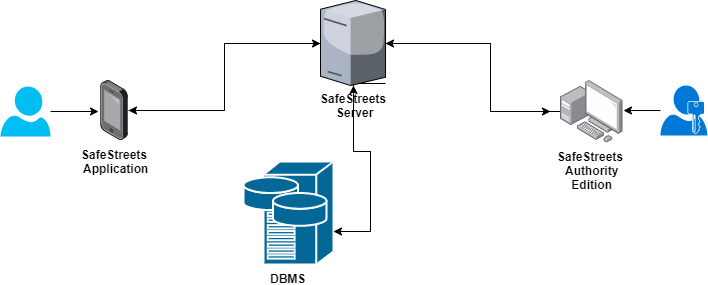

The diagram above was exported from draw.io. Its source (the exported page's mxGraphModel, read from the mxfile embedded in the PNG):
<mxGraphModel dx="1024" dy="565" grid="1" gridSize="10" guides="1" tooltips="1" connect="1" arrows="1" fold="1" page="1" pageScale="1" pageWidth="827" pageHeight="1169" math="0" shadow="0">
  <root>
    <mxCell id="0" />
    <mxCell id="1" parent="0" />
    <mxCell id="2" style="edgeStyle=orthogonalEdgeStyle;rounded=0;orthogonalLoop=1;jettySize=auto;html=1;" edge="1" source="3" target="15" parent="1">
      <mxGeometry relative="1" as="geometry">
        <mxPoint x="390" y="190" as="targetPoint" />
      </mxGeometry>
    </mxCell>
    <mxCell id="3" value="&lt;b&gt;SafeStreets &lt;br&gt;Application&lt;/b&gt;" style="points=[];aspect=fixed;html=1;align=center;shadow=0;dashed=0;image;image=img/lib/allied_telesis/computer_and_terminals/Smartphone.svg;" vertex="1" parent="1">
      <mxGeometry x="180" y="249" width="28" height="60" as="geometry" />
    </mxCell>
    <mxCell id="4" style="edgeStyle=orthogonalEdgeStyle;rounded=0;orthogonalLoop=1;jettySize=auto;html=1;" edge="1" source="5" target="15" parent="1">
      <mxGeometry relative="1" as="geometry">
        <Array as="points">
          <mxPoint x="570" y="280" />
          <mxPoint x="570" y="212" />
        </Array>
      </mxGeometry>
    </mxCell>
    <mxCell id="5" value="&lt;b&gt;SafeStreets&amp;nbsp;&lt;br&gt;Authority&lt;br&gt;Edition&lt;/b&gt;" style="points=[];aspect=fixed;html=1;align=center;shadow=0;dashed=0;image;image=img/lib/allied_telesis/computer_and_terminals/Personal_Computer_with_Server.svg;" vertex="1" parent="1">
      <mxGeometry x="640" y="249" width="62.400000000000006" height="62.400000000000006" as="geometry" />
    </mxCell>
    <mxCell id="6" style="edgeStyle=orthogonalEdgeStyle;rounded=0;orthogonalLoop=1;jettySize=auto;html=1;entryX=-0.071;entryY=0.52;entryDx=0;entryDy=0;entryPerimeter=0;" edge="1" source="7" target="3" parent="1">
      <mxGeometry relative="1" as="geometry" />
    </mxCell>
    <mxCell id="7" value="" style="verticalLabelPosition=bottom;html=1;verticalAlign=top;align=center;strokeColor=none;fillColor=#00BEF2;shape=mxgraph.azure.user;" vertex="1" parent="1">
      <mxGeometry x="80" y="255" width="50" height="50" as="geometry" />
    </mxCell>
    <mxCell id="8" style="edgeStyle=orthogonalEdgeStyle;rounded=0;orthogonalLoop=1;jettySize=auto;html=1;entryX=1.013;entryY=0.474;entryDx=0;entryDy=0;entryPerimeter=0;" edge="1" source="9" target="5" parent="1">
      <mxGeometry relative="1" as="geometry" />
    </mxCell>
    <mxCell id="9" value="" style="aspect=fixed;pointerEvents=1;shadow=0;dashed=0;html=1;strokeColor=none;labelPosition=center;verticalLabelPosition=bottom;verticalAlign=top;align=center;shape=mxgraph.mscae.enterprise.user_permissions;fillColor=#0078D7;" vertex="1" parent="1">
      <mxGeometry x="740" y="254" width="47" height="50" as="geometry" />
    </mxCell>
    <mxCell id="10" style="edgeStyle=orthogonalEdgeStyle;rounded=0;orthogonalLoop=1;jettySize=auto;html=1;" edge="1" source="11" target="15" parent="1">
      <mxGeometry relative="1" as="geometry">
        <Array as="points">
          <mxPoint x="450" y="400" />
          <mxPoint x="450" y="320" />
        </Array>
      </mxGeometry>
    </mxCell>
    <mxCell id="11" value="&lt;b&gt;DBMS&lt;/b&gt;" style="shape=mxgraph.cisco.servers.storage_server;html=1;pointerEvents=1;dashed=0;fillColor=#036897;strokeColor=#ffffff;strokeWidth=2;verticalLabelPosition=bottom;verticalAlign=top;align=center;outlineConnect=0;" vertex="1" parent="1">
      <mxGeometry x="323" y="330" width="90" height="103" as="geometry" />
    </mxCell>
    <mxCell id="12" style="edgeStyle=orthogonalEdgeStyle;rounded=0;orthogonalLoop=1;jettySize=auto;html=1;exitX=1;exitY=0.971;exitDx=0;exitDy=0;exitPerimeter=0;" edge="1" source="15" target="11" parent="1">
      <mxGeometry relative="1" as="geometry">
        <Array as="points">
          <mxPoint x="433" y="252" />
          <mxPoint x="433" y="320" />
          <mxPoint x="450" y="320" />
          <mxPoint x="450" y="400" />
        </Array>
      </mxGeometry>
    </mxCell>
    <mxCell id="13" style="edgeStyle=orthogonalEdgeStyle;rounded=0;orthogonalLoop=1;jettySize=auto;html=1;" edge="1" source="15" parent="1">
      <mxGeometry relative="1" as="geometry">
        <mxPoint x="630" y="280" as="targetPoint" />
        <Array as="points">
          <mxPoint x="570" y="212" />
          <mxPoint x="570" y="280" />
        </Array>
      </mxGeometry>
    </mxCell>
    <mxCell id="14" style="edgeStyle=orthogonalEdgeStyle;rounded=0;orthogonalLoop=1;jettySize=auto;html=1;" edge="1" source="15" target="3" parent="1">
      <mxGeometry relative="1" as="geometry">
        <Array as="points">
          <mxPoint x="304" y="212" />
          <mxPoint x="304" y="279" />
        </Array>
      </mxGeometry>
    </mxCell>
    <mxCell id="15" value="&lt;b&gt;SafeStreets &lt;br&gt;Server&lt;/b&gt;" style="verticalLabelPosition=bottom;aspect=fixed;html=1;verticalAlign=top;strokeColor=none;align=center;outlineConnect=0;shape=mxgraph.citrix.license_server;" vertex="1" parent="1">
      <mxGeometry x="400" y="169" width="65" height="85" as="geometry" />
    </mxCell>
  </root>
</mxGraphModel>